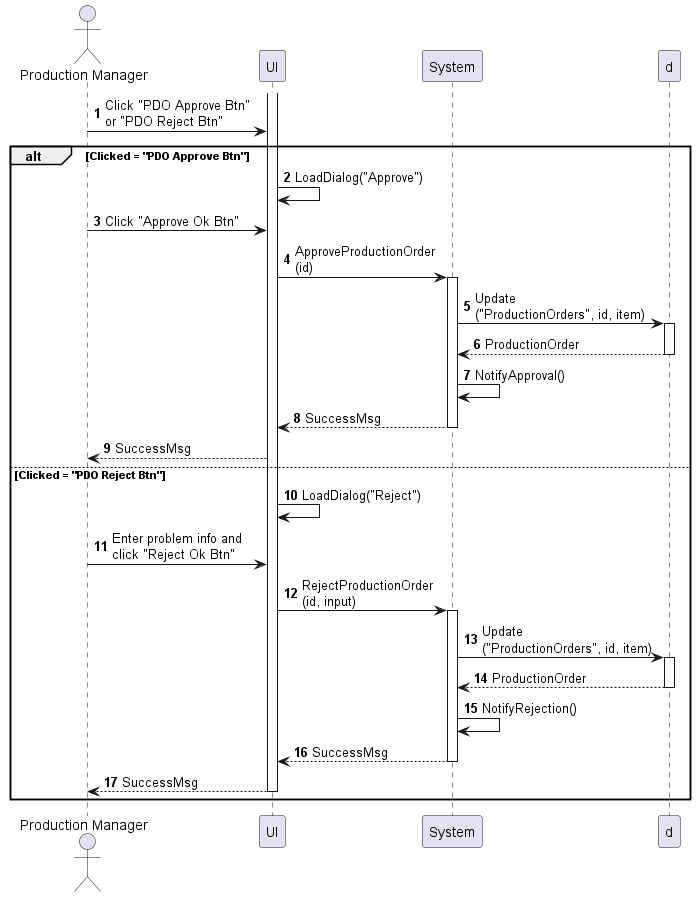

The diagram above was rendered by PlantUML. Its source (embedded in the PNG):
@startuml production-order-approve
autonumber

actor "Production Manager" as a
participant UI as f
participant System as b

activate f
a -> f : Click "PDO Approve Btn"\nor "PDO Reject Btn"

alt Clicked = "PDO Approve Btn"
    f -> f : LoadDialog("Approve")
    a -> f : Click "Approve Ok Btn"
    f -> b : ApproveProductionOrder\n(id)
    activate b
    b -> d : Update\n("ProductionOrders", id, item)
    activate d
    return ProductionOrder
    b -> b : NotifyApproval()
    b --> f : SuccessMsg
    deactivate b
    f --> a : SuccessMsg
else Clicked = "PDO Reject Btn"
    f -> f : LoadDialog("Reject")
    a -> f : Enter problem info and\nclick "Reject Ok Btn"
    f -> b : RejectProductionOrder\n(id, input)
    activate b
    b -> d : Update\n("ProductionOrders", id, item)
    activate d
    return ProductionOrder
    b -> b : NotifyRejection()
    return SuccessMsg
    f --> a : SuccessMsg
    deactivate f
end
@enduml